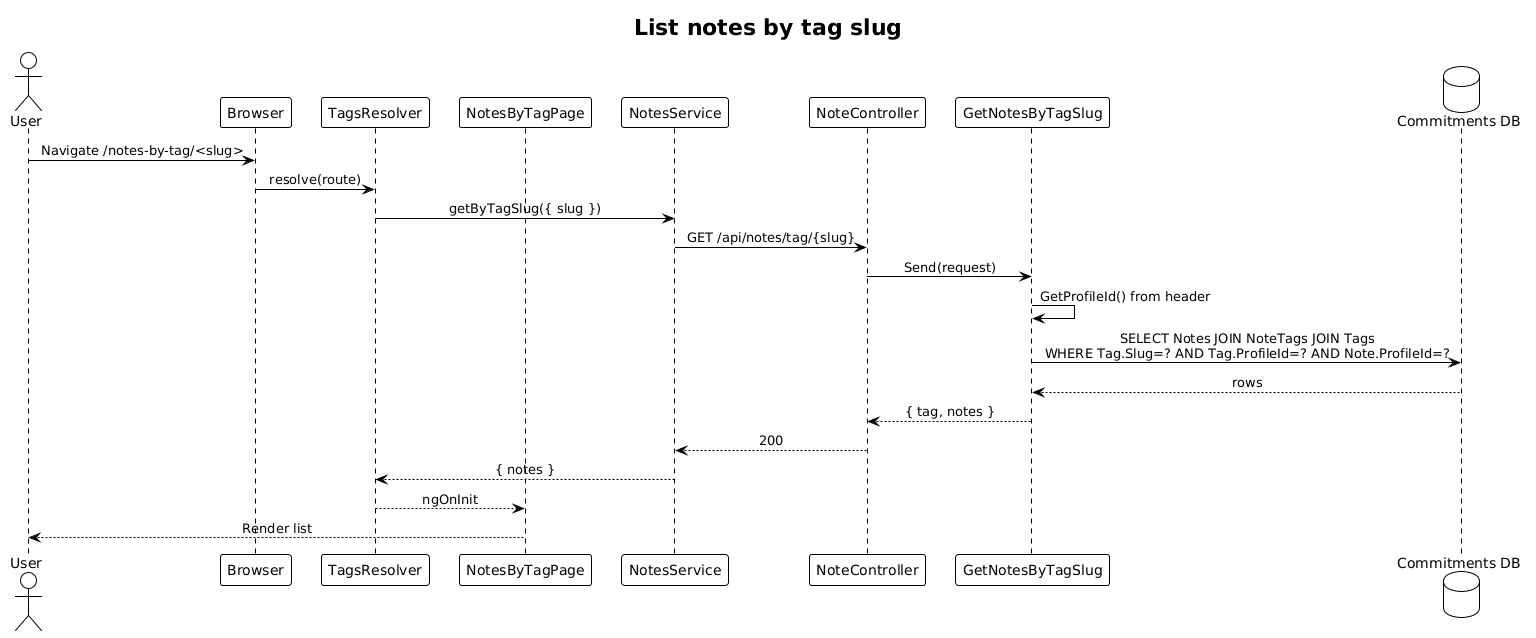

The diagram above was rendered by PlantUML. Its source (embedded in the PNG):
@startuml
!theme plain
skinparam sequenceMessageAlign center

title List notes by tag slug

actor User
participant "Browser" as B
participant "TagsResolver" as Res
participant "NotesByTagPage" as Page
participant "NotesService" as Svc
participant "NoteController" as Ctrl
participant "GetNotesByTagSlug" as H
database "Commitments DB" as DB

User -> B: Navigate /notes-by-tag/<slug>
B -> Res: resolve(route)
Res -> Svc: getByTagSlug({ slug })
Svc -> Ctrl: GET /api/notes/tag/{slug}
Ctrl -> H: Send(request)
H -> H: GetProfileId() from header
H -> DB: SELECT Notes JOIN NoteTags JOIN Tags\nWHERE Tag.Slug=? AND Tag.ProfileId=? AND Note.ProfileId=?
DB --> H: rows
H --> Ctrl: { tag, notes }
Ctrl --> Svc: 200
Svc --> Res: { notes }
Res --> Page: ngOnInit
Page --> User: Render list
@enduml